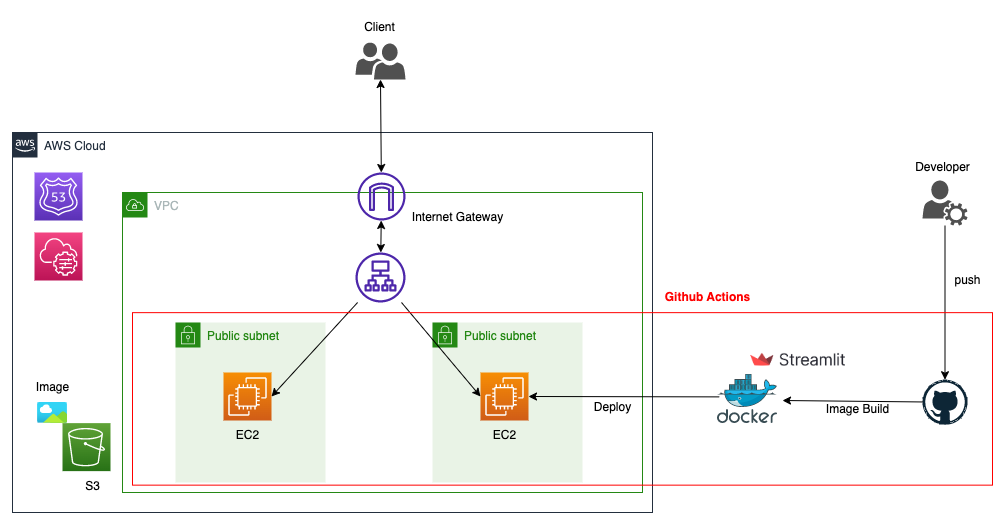

The diagram above was exported from draw.io. Its source (the exported page's mxGraphModel, read from the mxfile embedded in the PNG):
<mxGraphModel dx="2181" dy="1962" grid="1" gridSize="10" guides="1" tooltips="1" connect="1" arrows="1" fold="1" page="1" pageScale="1" pageWidth="827" pageHeight="1169" math="0" shadow="0">
  <root>
    <mxCell id="0" />
    <mxCell id="1" parent="0" />
    <mxCell id="YXTeBKRNDz49EomqZI_4-1" value="AWS Cloud" style="points=[[0,0],[0.25,0],[0.5,0],[0.75,0],[1,0],[1,0.25],[1,0.5],[1,0.75],[1,1],[0.75,1],[0.5,1],[0.25,1],[0,1],[0,0.75],[0,0.5],[0,0.25]];outlineConnect=0;gradientColor=none;html=1;whiteSpace=wrap;fontSize=12;fontStyle=0;container=1;pointerEvents=0;collapsible=0;recursiveResize=0;shape=mxgraph.aws4.group;grIcon=mxgraph.aws4.group_aws_cloud_alt;strokeColor=#232F3E;fillColor=none;verticalAlign=top;align=left;spacingLeft=30;fontColor=#232F3E;dashed=0;" vertex="1" parent="1">
      <mxGeometry x="-720" y="-590" width="640" height="380" as="geometry" />
    </mxCell>
    <mxCell id="YXTeBKRNDz49EomqZI_4-2" value="VPC" style="points=[[0,0],[0.25,0],[0.5,0],[0.75,0],[1,0],[1,0.25],[1,0.5],[1,0.75],[1,1],[0.75,1],[0.5,1],[0.25,1],[0,1],[0,0.75],[0,0.5],[0,0.25]];outlineConnect=0;gradientColor=none;html=1;whiteSpace=wrap;fontSize=12;fontStyle=0;container=1;pointerEvents=0;collapsible=0;recursiveResize=0;shape=mxgraph.aws4.group;grIcon=mxgraph.aws4.group_vpc;strokeColor=#248814;fillColor=none;verticalAlign=top;align=left;spacingLeft=30;fontColor=#AAB7B8;dashed=0;" vertex="1" parent="YXTeBKRNDz49EomqZI_4-1">
      <mxGeometry x="110" y="60" width="520" height="300" as="geometry" />
    </mxCell>
    <mxCell id="YXTeBKRNDz49EomqZI_4-3" value="Public subnet" style="points=[[0,0],[0.25,0],[0.5,0],[0.75,0],[1,0],[1,0.25],[1,0.5],[1,0.75],[1,1],[0.75,1],[0.5,1],[0.25,1],[0,1],[0,0.75],[0,0.5],[0,0.25]];outlineConnect=0;gradientColor=none;html=1;whiteSpace=wrap;fontSize=12;fontStyle=0;container=1;pointerEvents=0;collapsible=0;recursiveResize=0;shape=mxgraph.aws4.group;grIcon=mxgraph.aws4.group_security_group;grStroke=0;strokeColor=#248814;fillColor=#E9F3E6;verticalAlign=top;align=left;spacingLeft=30;fontColor=#248814;dashed=0;" vertex="1" parent="YXTeBKRNDz49EomqZI_4-2">
      <mxGeometry x="53" y="130" width="150" height="160" as="geometry" />
    </mxCell>
    <mxCell id="YXTeBKRNDz49EomqZI_4-4" value="" style="sketch=0;points=[[0,0,0],[0.25,0,0],[0.5,0,0],[0.75,0,0],[1,0,0],[0,1,0],[0.25,1,0],[0.5,1,0],[0.75,1,0],[1,1,0],[0,0.25,0],[0,0.5,0],[0,0.75,0],[1,0.25,0],[1,0.5,0],[1,0.75,0]];outlineConnect=0;fontColor=#232F3E;gradientColor=#F78E04;gradientDirection=north;fillColor=#D05C17;strokeColor=#ffffff;dashed=0;verticalLabelPosition=bottom;verticalAlign=top;align=center;html=1;fontSize=12;fontStyle=0;aspect=fixed;shape=mxgraph.aws4.resourceIcon;resIcon=mxgraph.aws4.ec2;" vertex="1" parent="YXTeBKRNDz49EomqZI_4-3">
      <mxGeometry x="48" y="50" width="48" height="48" as="geometry" />
    </mxCell>
    <mxCell id="YXTeBKRNDz49EomqZI_4-5" value="EC2" style="text;html=1;align=center;verticalAlign=middle;resizable=0;points=[];autosize=1;strokeColor=none;fillColor=none;" vertex="1" parent="YXTeBKRNDz49EomqZI_4-3">
      <mxGeometry x="47" y="98" width="50" height="30" as="geometry" />
    </mxCell>
    <mxCell id="YXTeBKRNDz49EomqZI_4-6" value="Public subnet" style="points=[[0,0],[0.25,0],[0.5,0],[0.75,0],[1,0],[1,0.25],[1,0.5],[1,0.75],[1,1],[0.75,1],[0.5,1],[0.25,1],[0,1],[0,0.75],[0,0.5],[0,0.25]];outlineConnect=0;gradientColor=none;html=1;whiteSpace=wrap;fontSize=12;fontStyle=0;container=1;pointerEvents=0;collapsible=0;recursiveResize=0;shape=mxgraph.aws4.group;grIcon=mxgraph.aws4.group_security_group;grStroke=0;strokeColor=#248814;fillColor=#E9F3E6;verticalAlign=top;align=left;spacingLeft=30;fontColor=#248814;dashed=0;" vertex="1" parent="YXTeBKRNDz49EomqZI_4-2">
      <mxGeometry x="310" y="130" width="150" height="160" as="geometry" />
    </mxCell>
    <mxCell id="YXTeBKRNDz49EomqZI_4-7" value="" style="sketch=0;points=[[0,0,0],[0.25,0,0],[0.5,0,0],[0.75,0,0],[1,0,0],[0,1,0],[0.25,1,0],[0.5,1,0],[0.75,1,0],[1,1,0],[0,0.25,0],[0,0.5,0],[0,0.75,0],[1,0.25,0],[1,0.5,0],[1,0.75,0]];outlineConnect=0;fontColor=#232F3E;gradientColor=#F78E04;gradientDirection=north;fillColor=#D05C17;strokeColor=#ffffff;dashed=0;verticalLabelPosition=bottom;verticalAlign=top;align=center;html=1;fontSize=12;fontStyle=0;aspect=fixed;shape=mxgraph.aws4.resourceIcon;resIcon=mxgraph.aws4.ec2;" vertex="1" parent="YXTeBKRNDz49EomqZI_4-6">
      <mxGeometry x="48" y="50" width="48" height="48" as="geometry" />
    </mxCell>
    <mxCell id="YXTeBKRNDz49EomqZI_4-8" value="EC2" style="text;html=1;align=center;verticalAlign=middle;resizable=0;points=[];autosize=1;strokeColor=none;fillColor=none;" vertex="1" parent="YXTeBKRNDz49EomqZI_4-6">
      <mxGeometry x="47" y="98" width="50" height="30" as="geometry" />
    </mxCell>
    <mxCell id="YXTeBKRNDz49EomqZI_4-9" value="" style="sketch=0;outlineConnect=0;fontColor=#232F3E;gradientColor=none;fillColor=#4D27AA;strokeColor=none;dashed=0;verticalLabelPosition=bottom;verticalAlign=top;align=center;html=1;fontSize=12;fontStyle=0;aspect=fixed;pointerEvents=1;shape=mxgraph.aws4.application_load_balancer;" vertex="1" parent="YXTeBKRNDz49EomqZI_4-2">
      <mxGeometry x="233" y="60" width="50" height="50" as="geometry" />
    </mxCell>
    <mxCell id="YXTeBKRNDz49EomqZI_4-10" value="" style="endArrow=classic;html=1;rounded=0;entryX=1;entryY=0.5;entryDx=0;entryDy=0;entryPerimeter=0;" edge="1" parent="YXTeBKRNDz49EomqZI_4-2" source="YXTeBKRNDz49EomqZI_4-9" target="YXTeBKRNDz49EomqZI_4-4">
      <mxGeometry width="50" height="50" relative="1" as="geometry">
        <mxPoint x="433" y="250" as="sourcePoint" />
        <mxPoint x="483" y="200" as="targetPoint" />
      </mxGeometry>
    </mxCell>
    <mxCell id="YXTeBKRNDz49EomqZI_4-11" value="" style="endArrow=classic;html=1;rounded=0;entryX=0;entryY=0.5;entryDx=0;entryDy=0;entryPerimeter=0;" edge="1" parent="YXTeBKRNDz49EomqZI_4-2" source="YXTeBKRNDz49EomqZI_4-9" target="YXTeBKRNDz49EomqZI_4-7">
      <mxGeometry width="50" height="50" relative="1" as="geometry">
        <mxPoint x="263" y="110" as="sourcePoint" />
        <mxPoint x="159" y="214" as="targetPoint" />
      </mxGeometry>
    </mxCell>
    <mxCell id="YXTeBKRNDz49EomqZI_4-12" value="" style="sketch=0;outlineConnect=0;fontColor=#232F3E;gradientColor=none;fillColor=#4D27AA;strokeColor=none;dashed=0;verticalLabelPosition=bottom;verticalAlign=top;align=center;html=1;fontSize=12;fontStyle=0;aspect=fixed;pointerEvents=1;shape=mxgraph.aws4.internet_gateway;" vertex="1" parent="YXTeBKRNDz49EomqZI_4-2">
      <mxGeometry x="235" y="-20" width="48" height="48" as="geometry" />
    </mxCell>
    <mxCell id="YXTeBKRNDz49EomqZI_4-13" value="" style="endArrow=classic;startArrow=classic;html=1;rounded=0;" edge="1" parent="YXTeBKRNDz49EomqZI_4-2" source="YXTeBKRNDz49EomqZI_4-9" target="YXTeBKRNDz49EomqZI_4-12">
      <mxGeometry width="50" height="50" relative="1" as="geometry">
        <mxPoint x="258.47" y="83" as="sourcePoint" />
        <mxPoint x="250" y="30" as="targetPoint" />
      </mxGeometry>
    </mxCell>
    <mxCell id="YXTeBKRNDz49EomqZI_4-14" value="Internet Gateway" style="text;html=1;align=center;verticalAlign=middle;resizable=0;points=[];autosize=1;strokeColor=none;fillColor=none;" vertex="1" parent="YXTeBKRNDz49EomqZI_4-2">
      <mxGeometry x="280" y="10" width="110" height="30" as="geometry" />
    </mxCell>
    <mxCell id="YXTeBKRNDz49EomqZI_4-15" value="Deploy" style="text;html=1;align=center;verticalAlign=middle;resizable=0;points=[];autosize=1;strokeColor=none;fillColor=none;" vertex="1" parent="YXTeBKRNDz49EomqZI_4-2">
      <mxGeometry x="460" y="200" width="60" height="30" as="geometry" />
    </mxCell>
    <mxCell id="YXTeBKRNDz49EomqZI_4-16" value="" style="sketch=0;points=[[0,0,0],[0.25,0,0],[0.5,0,0],[0.75,0,0],[1,0,0],[0,1,0],[0.25,1,0],[0.5,1,0],[0.75,1,0],[1,1,0],[0,0.25,0],[0,0.5,0],[0,0.75,0],[1,0.25,0],[1,0.5,0],[1,0.75,0]];outlineConnect=0;fontColor=#232F3E;gradientColor=#60A337;gradientDirection=north;fillColor=#277116;strokeColor=#ffffff;dashed=0;verticalLabelPosition=bottom;verticalAlign=top;align=center;html=1;fontSize=12;fontStyle=0;aspect=fixed;shape=mxgraph.aws4.resourceIcon;resIcon=mxgraph.aws4.s3;" vertex="1" parent="YXTeBKRNDz49EomqZI_4-1">
      <mxGeometry x="50" y="290.63" width="48" height="48" as="geometry" />
    </mxCell>
    <mxCell id="YXTeBKRNDz49EomqZI_4-17" value="S3" style="text;html=1;align=center;verticalAlign=middle;resizable=0;points=[];autosize=1;strokeColor=none;fillColor=none;" vertex="1" parent="YXTeBKRNDz49EomqZI_4-1">
      <mxGeometry x="60" y="338.63" width="40" height="30" as="geometry" />
    </mxCell>
    <mxCell id="YXTeBKRNDz49EomqZI_4-18" value="" style="image;aspect=fixed;html=1;points=[];align=center;fontSize=12;image=img/lib/azure2/general/Image.svg;" vertex="1" parent="YXTeBKRNDz49EomqZI_4-1">
      <mxGeometry x="25" y="270" width="30" height="20.63" as="geometry" />
    </mxCell>
    <mxCell id="YXTeBKRNDz49EomqZI_4-19" value="Image" style="text;html=1;align=center;verticalAlign=middle;resizable=0;points=[];autosize=1;strokeColor=none;fillColor=none;" vertex="1" parent="YXTeBKRNDz49EomqZI_4-1">
      <mxGeometry x="10" y="240" width="60" height="30" as="geometry" />
    </mxCell>
    <mxCell id="YXTeBKRNDz49EomqZI_4-20" value="" style="sketch=0;points=[[0,0,0],[0.25,0,0],[0.5,0,0],[0.75,0,0],[1,0,0],[0,1,0],[0.25,1,0],[0.5,1,0],[0.75,1,0],[1,1,0],[0,0.25,0],[0,0.5,0],[0,0.75,0],[1,0.25,0],[1,0.5,0],[1,0.75,0]];outlineConnect=0;fontColor=#232F3E;gradientColor=#945DF2;gradientDirection=north;fillColor=#5A30B5;strokeColor=#ffffff;dashed=0;verticalLabelPosition=bottom;verticalAlign=top;align=center;html=1;fontSize=12;fontStyle=0;aspect=fixed;shape=mxgraph.aws4.resourceIcon;resIcon=mxgraph.aws4.route_53;" vertex="1" parent="YXTeBKRNDz49EomqZI_4-1">
      <mxGeometry x="22" y="40" width="48" height="48" as="geometry" />
    </mxCell>
    <mxCell id="YXTeBKRNDz49EomqZI_4-21" value="" style="sketch=0;points=[[0,0,0],[0.25,0,0],[0.5,0,0],[0.75,0,0],[1,0,0],[0,1,0],[0.25,1,0],[0.5,1,0],[0.75,1,0],[1,1,0],[0,0.25,0],[0,0.5,0],[0,0.75,0],[1,0.25,0],[1,0.5,0],[1,0.75,0]];points=[[0,0,0],[0.25,0,0],[0.5,0,0],[0.75,0,0],[1,0,0],[0,1,0],[0.25,1,0],[0.5,1,0],[0.75,1,0],[1,1,0],[0,0.25,0],[0,0.5,0],[0,0.75,0],[1,0.25,0],[1,0.5,0],[1,0.75,0]];outlineConnect=0;fontColor=#232F3E;gradientColor=#F34482;gradientDirection=north;fillColor=#BC1356;strokeColor=#ffffff;dashed=0;verticalLabelPosition=bottom;verticalAlign=top;align=center;html=1;fontSize=12;fontStyle=0;aspect=fixed;shape=mxgraph.aws4.resourceIcon;resIcon=mxgraph.aws4.systems_manager;" vertex="1" parent="YXTeBKRNDz49EomqZI_4-1">
      <mxGeometry x="22" y="100" width="48" height="48" as="geometry" />
    </mxCell>
    <mxCell id="YXTeBKRNDz49EomqZI_4-22" value="" style="sketch=0;pointerEvents=1;shadow=0;dashed=0;html=1;strokeColor=none;labelPosition=center;verticalLabelPosition=bottom;verticalAlign=top;align=center;fillColor=#505050;shape=mxgraph.mscae.intune.user_group" vertex="1" parent="1">
      <mxGeometry x="-377" y="-680" width="50" height="37" as="geometry" />
    </mxCell>
    <mxCell id="YXTeBKRNDz49EomqZI_4-23" value="" style="endArrow=classic;startArrow=classic;html=1;rounded=0;entryX=0.5;entryY=1;entryDx=0;entryDy=0;entryPerimeter=0;" edge="1" parent="1" source="YXTeBKRNDz49EomqZI_4-12" target="YXTeBKRNDz49EomqZI_4-22">
      <mxGeometry width="50" height="50" relative="1" as="geometry">
        <mxPoint x="-330" y="-580" as="sourcePoint" />
        <mxPoint x="-280" y="-630" as="targetPoint" />
      </mxGeometry>
    </mxCell>
    <mxCell id="YXTeBKRNDz49EomqZI_4-24" value="" style="dashed=0;outlineConnect=0;html=1;align=center;labelPosition=center;verticalLabelPosition=bottom;verticalAlign=top;shape=mxgraph.weblogos.github" vertex="1" parent="1">
      <mxGeometry x="190" y="-342.8" width="45" height="45" as="geometry" />
    </mxCell>
    <mxCell id="YXTeBKRNDz49EomqZI_4-25" value="" style="shape=image;verticalLabelPosition=bottom;labelBackgroundColor=default;verticalAlign=top;aspect=fixed;imageAspect=0;image=data:image/png,(base64 omitted: 18208 chars);" vertex="1" parent="1">
      <mxGeometry x="10" y="-378.07" width="112" height="31.07" as="geometry" />
    </mxCell>
    <mxCell id="YXTeBKRNDz49EomqZI_4-26" value="" style="image;sketch=0;aspect=fixed;html=1;points=[];align=center;fontSize=12;image=img/lib/mscae/Docker.svg;" vertex="1" parent="1">
      <mxGeometry x="-15" y="-348.19999999999993" width="60" height="49.2" as="geometry" />
    </mxCell>
    <mxCell id="YXTeBKRNDz49EomqZI_4-27" value="" style="sketch=0;pointerEvents=1;shadow=0;dashed=0;html=1;strokeColor=none;fillColor=#505050;labelPosition=center;verticalLabelPosition=bottom;verticalAlign=top;outlineConnect=0;align=center;shape=mxgraph.office.services.user_services;" vertex="1" parent="1">
      <mxGeometry x="190" y="-542" width="45" height="45" as="geometry" />
    </mxCell>
    <mxCell id="YXTeBKRNDz49EomqZI_4-28" value="" style="endArrow=classic;html=1;rounded=0;" edge="1" parent="1" source="YXTeBKRNDz49EomqZI_4-27" target="YXTeBKRNDz49EomqZI_4-24">
      <mxGeometry width="50" height="50" relative="1" as="geometry">
        <mxPoint x="-10" y="-307" as="sourcePoint" />
        <mxPoint x="40" y="-357" as="targetPoint" />
      </mxGeometry>
    </mxCell>
    <mxCell id="YXTeBKRNDz49EomqZI_4-29" value="push" style="text;html=1;align=center;verticalAlign=middle;resizable=0;points=[];autosize=1;strokeColor=none;fillColor=none;" vertex="1" parent="1">
      <mxGeometry x="210" y="-457" width="50" height="30" as="geometry" />
    </mxCell>
    <mxCell id="YXTeBKRNDz49EomqZI_4-30" value="Developer" style="text;html=1;align=center;verticalAlign=middle;resizable=0;points=[];autosize=1;strokeColor=none;fillColor=none;" vertex="1" parent="1">
      <mxGeometry x="170" y="-570" width="80" height="30" as="geometry" />
    </mxCell>
    <mxCell id="YXTeBKRNDz49EomqZI_4-31" value="" style="endArrow=classic;html=1;rounded=0;" edge="1" parent="1" source="YXTeBKRNDz49EomqZI_4-24">
      <mxGeometry width="50" height="50" relative="1" as="geometry">
        <mxPoint x="22" y="-452" as="sourcePoint" />
        <mxPoint x="50" y="-322" as="targetPoint" />
      </mxGeometry>
    </mxCell>
    <mxCell id="YXTeBKRNDz49EomqZI_4-32" value="Image Build" style="text;html=1;align=center;verticalAlign=middle;resizable=0;points=[];autosize=1;strokeColor=none;fillColor=none;" vertex="1" parent="1">
      <mxGeometry x="80" y="-327.8" width="90" height="30" as="geometry" />
    </mxCell>
    <mxCell id="YXTeBKRNDz49EomqZI_4-33" value="Client" style="text;html=1;align=center;verticalAlign=middle;resizable=0;points=[];autosize=1;strokeColor=none;fillColor=none;" vertex="1" parent="1">
      <mxGeometry x="-378" y="-710" width="50" height="30" as="geometry" />
    </mxCell>
    <mxCell id="YXTeBKRNDz49EomqZI_4-34" value="" style="whiteSpace=wrap;html=1;fillColor=none;strokeColor=#FF0000;" vertex="1" parent="1">
      <mxGeometry x="-600" y="-409.85" width="860" height="172.5" as="geometry" />
    </mxCell>
    <mxCell id="YXTeBKRNDz49EomqZI_4-35" value="" style="endArrow=classic;html=1;rounded=0;exitX=0.029;exitY=0.459;exitDx=0;exitDy=0;exitPerimeter=0;entryX=1;entryY=0.5;entryDx=0;entryDy=0;entryPerimeter=0;" edge="1" parent="1" source="YXTeBKRNDz49EomqZI_4-26" target="YXTeBKRNDz49EomqZI_4-7">
      <mxGeometry width="50" height="50" relative="1" as="geometry">
        <mxPoint x="-63" y="-319.63" as="sourcePoint" />
        <mxPoint x="-203" y="-320.63" as="targetPoint" />
      </mxGeometry>
    </mxCell>
    <mxCell id="YXTeBKRNDz49EomqZI_4-36" value="&lt;b&gt;&lt;font color=&quot;#ff0000&quot;&gt;Github Actions&lt;/font&gt;&lt;/b&gt;" style="text;html=1;align=center;verticalAlign=middle;resizable=0;points=[];autosize=1;strokeColor=none;fillColor=none;" vertex="1" parent="1">
      <mxGeometry x="-80" y="-439.85" width="110" height="30" as="geometry" />
    </mxCell>
  </root>
</mxGraphModel>